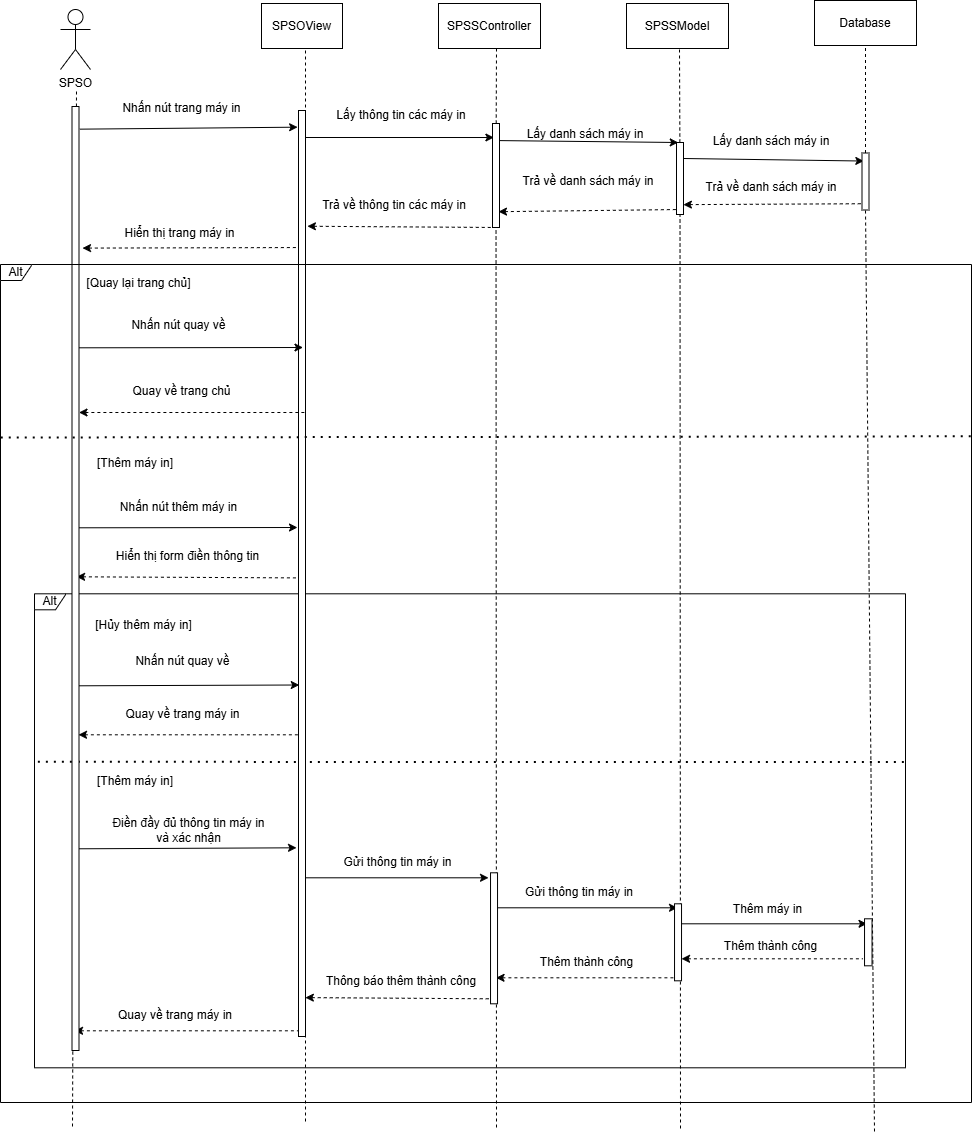

The diagram above was exported from draw.io. Its source (the exported page's mxGraphModel, read from the mxfile embedded in the PNG):
<mxGraphModel dx="1212" dy="647" grid="0" gridSize="10" guides="1" tooltips="1" connect="1" arrows="1" fold="1" page="0" pageScale="1" pageWidth="827" pageHeight="1169" math="0" shadow="0">
  <root>
    <mxCell id="0" />
    <mxCell id="1" parent="0" />
    <mxCell id="dJsZ6Jxsnhw9m8MObzQD-1" value="Alt" style="shape=umlFrame;whiteSpace=wrap;html=1;pointerEvents=0;width=31;height=16;" parent="1" vertex="1">
      <mxGeometry x="40" y="618.3" width="871" height="474" as="geometry" />
    </mxCell>
    <mxCell id="vjVOby9YD-pcAqyyiduy-1" value="SPSO" style="shape=umlActor;verticalLabelPosition=bottom;verticalAlign=top;html=1;" parent="1" vertex="1">
      <mxGeometry x="66" y="34" width="30" height="60" as="geometry" />
    </mxCell>
    <mxCell id="vjVOby9YD-pcAqyyiduy-4" value="SPSOView" style="rounded=0;whiteSpace=wrap;html=1;" parent="1" vertex="1">
      <mxGeometry x="267" y="28" width="81" height="45" as="geometry" />
    </mxCell>
    <mxCell id="vjVOby9YD-pcAqyyiduy-5" value="SPSSController" style="rounded=0;whiteSpace=wrap;html=1;" parent="1" vertex="1">
      <mxGeometry x="444" y="28" width="102" height="45" as="geometry" />
    </mxCell>
    <mxCell id="vjVOby9YD-pcAqyyiduy-6" value="SPSSModel" style="rounded=0;whiteSpace=wrap;html=1;" parent="1" vertex="1">
      <mxGeometry x="632" y="28" width="102" height="45" as="geometry" />
    </mxCell>
    <mxCell id="vjVOby9YD-pcAqyyiduy-7" value="" style="endArrow=none;dashed=1;html=1;rounded=0;" parent="1" edge="1">
      <mxGeometry width="50" height="50" relative="1" as="geometry">
        <mxPoint x="78" y="1151" as="sourcePoint" />
        <mxPoint x="82" y="113" as="targetPoint" />
      </mxGeometry>
    </mxCell>
    <mxCell id="vjVOby9YD-pcAqyyiduy-8" value="" style="endArrow=none;dashed=1;html=1;rounded=0;" parent="1" edge="1">
      <mxGeometry width="50" height="50" relative="1" as="geometry">
        <mxPoint x="311" y="1146" as="sourcePoint" />
        <mxPoint x="311" y="73" as="targetPoint" />
      </mxGeometry>
    </mxCell>
    <mxCell id="vjVOby9YD-pcAqyyiduy-9" value="" style="endArrow=none;dashed=1;html=1;rounded=0;" parent="1" source="4nU--Kgjc2E7KJx-RHM3-9" edge="1">
      <mxGeometry width="50" height="50" relative="1" as="geometry">
        <mxPoint x="502" y="858" as="sourcePoint" />
        <mxPoint x="502" y="73" as="targetPoint" />
      </mxGeometry>
    </mxCell>
    <mxCell id="vjVOby9YD-pcAqyyiduy-10" value="" style="endArrow=none;dashed=1;html=1;rounded=0;" parent="1" source="4nU--Kgjc2E7KJx-RHM3-11" edge="1">
      <mxGeometry width="50" height="50" relative="1" as="geometry">
        <mxPoint x="685" y="866" as="sourcePoint" />
        <mxPoint x="685" y="73" as="targetPoint" />
      </mxGeometry>
    </mxCell>
    <mxCell id="qP5yCn5DM5ZesmPXSaah-1" value="" style="endArrow=classic;html=1;rounded=0;entryX=-0.127;entryY=0.018;entryDx=0;entryDy=0;entryPerimeter=0;exitX=1.119;exitY=0.024;exitDx=0;exitDy=0;exitPerimeter=0;" parent="1" source="4nU--Kgjc2E7KJx-RHM3-4" target="4nU--Kgjc2E7KJx-RHM3-7" edge="1">
      <mxGeometry width="50" height="50" relative="1" as="geometry">
        <mxPoint x="82" y="139" as="sourcePoint" />
        <mxPoint x="313" y="139" as="targetPoint" />
      </mxGeometry>
    </mxCell>
    <mxCell id="qP5yCn5DM5ZesmPXSaah-2" value="Nhấn nút trang máy in" style="text;html=1;align=center;verticalAlign=middle;whiteSpace=wrap;rounded=0;" parent="1" vertex="1">
      <mxGeometry x="103" y="118" width="169" height="30" as="geometry" />
    </mxCell>
    <mxCell id="qP5yCn5DM5ZesmPXSaah-4" value="" style="endArrow=none;html=1;rounded=0;startArrow=classic;startFill=1;endFill=0;dashed=1;exitX=1.5;exitY=0.15;exitDx=0;exitDy=0;exitPerimeter=0;entryX=0.127;entryY=0.148;entryDx=0;entryDy=0;entryPerimeter=0;" parent="1" source="4nU--Kgjc2E7KJx-RHM3-4" target="4nU--Kgjc2E7KJx-RHM3-7" edge="1">
      <mxGeometry width="50" height="50" relative="1" as="geometry">
        <mxPoint x="84.49800000000003" y="279.424" as="sourcePoint" />
        <mxPoint x="309.26199999999994" y="274.996" as="targetPoint" />
      </mxGeometry>
    </mxCell>
    <mxCell id="qP5yCn5DM5ZesmPXSaah-5" value="Hiển thị trang máy in" style="text;html=1;align=center;verticalAlign=middle;resizable=0;points=[];autosize=1;strokeColor=none;fillColor=none;" parent="1" vertex="1">
      <mxGeometry x="120.5" y="245" width="128" height="26" as="geometry" />
    </mxCell>
    <mxCell id="q4ubD-cEmFFvV3Pg_DgD-1" value="" style="endArrow=classic;html=1;rounded=0;entryX=0.095;entryY=0.071;entryDx=0;entryDy=0;exitX=0.896;exitY=0.022;exitDx=0;exitDy=0;exitPerimeter=0;entryPerimeter=0;" parent="1" edge="1">
      <mxGeometry width="50" height="50" relative="1" as="geometry">
        <mxPoint x="311.00199999999995" y="162.00199999999995" as="sourcePoint" />
        <mxPoint x="499.395" y="162.014" as="targetPoint" />
      </mxGeometry>
    </mxCell>
    <mxCell id="q4ubD-cEmFFvV3Pg_DgD-2" value="Lấy thông tin các máy in" style="text;html=1;align=center;verticalAlign=middle;whiteSpace=wrap;rounded=0;" parent="1" vertex="1">
      <mxGeometry x="332.03" y="125" width="150" height="30" as="geometry" />
    </mxCell>
    <mxCell id="q4ubD-cEmFFvV3Pg_DgD-3" value="" style="endArrow=classic;html=1;rounded=0;entryX=0.25;entryY=0;entryDx=0;entryDy=0;exitX=0.574;exitY=0.164;exitDx=0;exitDy=0;exitPerimeter=0;" parent="1" source="4nU--Kgjc2E7KJx-RHM3-9" target="4nU--Kgjc2E7KJx-RHM3-11" edge="1">
      <mxGeometry width="50" height="50" relative="1" as="geometry">
        <mxPoint x="504" y="174" as="sourcePoint" />
        <mxPoint x="686" y="174" as="targetPoint" />
      </mxGeometry>
    </mxCell>
    <mxCell id="q4ubD-cEmFFvV3Pg_DgD-4" value="Lấy danh sách máy in" style="text;html=1;align=center;verticalAlign=middle;whiteSpace=wrap;rounded=0;" parent="1" vertex="1">
      <mxGeometry x="523" y="144" width="136" height="30" as="geometry" />
    </mxCell>
    <mxCell id="q4ubD-cEmFFvV3Pg_DgD-5" value="" style="endArrow=none;html=1;rounded=0;startArrow=classic;startFill=1;endFill=0;dashed=1;exitX=0.857;exitY=0.848;exitDx=0;exitDy=0;entryX=0.25;entryY=0.931;entryDx=0;entryDy=0;exitPerimeter=0;entryPerimeter=0;" parent="1" source="4nU--Kgjc2E7KJx-RHM3-9" target="4nU--Kgjc2E7KJx-RHM3-11" edge="1">
      <mxGeometry width="50" height="50" relative="1" as="geometry">
        <mxPoint x="505" y="217" as="sourcePoint" />
        <mxPoint x="687" y="217" as="targetPoint" />
      </mxGeometry>
    </mxCell>
    <mxCell id="q4ubD-cEmFFvV3Pg_DgD-6" value="Trả về danh sách máy in" style="text;html=1;align=center;verticalAlign=middle;whiteSpace=wrap;rounded=0;" parent="1" vertex="1">
      <mxGeometry x="526" y="191" width="136" height="30" as="geometry" />
    </mxCell>
    <mxCell id="q4ubD-cEmFFvV3Pg_DgD-7" value="Trả về thông tin các máy in" style="text;html=1;align=center;verticalAlign=middle;whiteSpace=wrap;rounded=0;" parent="1" vertex="1">
      <mxGeometry x="326" y="215" width="148" height="30" as="geometry" />
    </mxCell>
    <mxCell id="q4ubD-cEmFFvV3Pg_DgD-8" value="" style="endArrow=none;html=1;rounded=0;startArrow=classic;startFill=1;endFill=0;dashed=1;exitX=1.27;exitY=0.125;exitDx=0;exitDy=0;exitPerimeter=0;entryX=0.75;entryY=1;entryDx=0;entryDy=0;" parent="1" source="4nU--Kgjc2E7KJx-RHM3-7" target="4nU--Kgjc2E7KJx-RHM3-9" edge="1">
      <mxGeometry width="50" height="50" relative="1" as="geometry">
        <mxPoint x="315" y="245" as="sourcePoint" />
        <mxPoint x="497" y="245" as="targetPoint" />
      </mxGeometry>
    </mxCell>
    <mxCell id="q4ubD-cEmFFvV3Pg_DgD-9" value="" style="endArrow=classic;html=1;rounded=0;entryX=0;entryY=0.261;entryDx=0;entryDy=0;entryPerimeter=0;" parent="1" edge="1">
      <mxGeometry width="50" height="50" relative="1" as="geometry">
        <mxPoint x="79" y="552.3" as="sourcePoint" />
        <mxPoint x="303" y="552" as="targetPoint" />
      </mxGeometry>
    </mxCell>
    <mxCell id="q4ubD-cEmFFvV3Pg_DgD-10" value="Nhấn nút thêm máy in" style="text;html=1;align=center;verticalAlign=middle;whiteSpace=wrap;rounded=0;" parent="1" vertex="1">
      <mxGeometry x="100" y="517" width="169" height="30" as="geometry" />
    </mxCell>
    <mxCell id="q4ubD-cEmFFvV3Pg_DgD-11" value="" style="endArrow=classic;html=1;rounded=0;entryX=0;entryY=0.5;entryDx=0;entryDy=0;" parent="1" edge="1">
      <mxGeometry width="50" height="50" relative="1" as="geometry">
        <mxPoint x="82.03" y="873.3" as="sourcePoint" />
        <mxPoint x="302.03" y="872.3" as="targetPoint" />
      </mxGeometry>
    </mxCell>
    <mxCell id="q4ubD-cEmFFvV3Pg_DgD-12" value="Điền đầy đủ thông tin máy in và xác nhận" style="text;html=1;align=center;verticalAlign=middle;whiteSpace=wrap;rounded=0;" parent="1" vertex="1">
      <mxGeometry x="110.03" y="840.3" width="169" height="30" as="geometry" />
    </mxCell>
    <mxCell id="q4ubD-cEmFFvV3Pg_DgD-14" value="" style="endArrow=none;html=1;rounded=0;startArrow=classic;startFill=1;endFill=0;dashed=1;exitX=0.963;exitY=0.331;exitDx=0;exitDy=0;exitPerimeter=0;entryX=0;entryY=0.333;entryDx=0;entryDy=0;entryPerimeter=0;" parent="1" edge="1">
      <mxGeometry width="50" height="50" relative="1" as="geometry">
        <mxPoint x="82.06099999999998" y="601.299" as="sourcePoint" />
        <mxPoint x="303" y="602.4000000000001" as="targetPoint" />
      </mxGeometry>
    </mxCell>
    <mxCell id="q4ubD-cEmFFvV3Pg_DgD-15" value="Hiển thị form điền thông tin" style="text;html=1;align=center;verticalAlign=middle;resizable=0;points=[];autosize=1;strokeColor=none;fillColor=none;" parent="1" vertex="1">
      <mxGeometry x="112" y="568.3" width="161" height="26" as="geometry" />
    </mxCell>
    <mxCell id="q4ubD-cEmFFvV3Pg_DgD-17" value="" style="endArrow=classic;html=1;rounded=0;" parent="1" edge="1">
      <mxGeometry width="50" height="50" relative="1" as="geometry">
        <mxPoint x="308.03" y="902.3" as="sourcePoint" />
        <mxPoint x="494.03" y="902.3" as="targetPoint" />
      </mxGeometry>
    </mxCell>
    <mxCell id="q4ubD-cEmFFvV3Pg_DgD-18" value="Gửi thông tin máy in" style="text;html=1;align=center;verticalAlign=middle;whiteSpace=wrap;rounded=0;" parent="1" vertex="1">
      <mxGeometry x="339.53" y="872.3" width="127" height="30" as="geometry" />
    </mxCell>
    <mxCell id="q4ubD-cEmFFvV3Pg_DgD-19" value="" style="endArrow=classic;html=1;rounded=0;" parent="1" edge="1">
      <mxGeometry width="50" height="50" relative="1" as="geometry">
        <mxPoint x="501.03" y="932.3" as="sourcePoint" />
        <mxPoint x="683.03" y="932.3" as="targetPoint" />
      </mxGeometry>
    </mxCell>
    <mxCell id="q4ubD-cEmFFvV3Pg_DgD-20" value="Gửi thông tin máy in" style="text;html=1;align=center;verticalAlign=middle;whiteSpace=wrap;rounded=0;" parent="1" vertex="1">
      <mxGeometry x="517.03" y="902.3" width="136" height="30" as="geometry" />
    </mxCell>
    <mxCell id="q4ubD-cEmFFvV3Pg_DgD-21" value="" style="endArrow=none;html=1;rounded=0;startArrow=classic;startFill=1;endFill=0;dashed=1;" parent="1" edge="1">
      <mxGeometry width="50" height="50" relative="1" as="geometry">
        <mxPoint x="501.53" y="1002.3" as="sourcePoint" />
        <mxPoint x="682.53" y="1002.3" as="targetPoint" />
      </mxGeometry>
    </mxCell>
    <mxCell id="q4ubD-cEmFFvV3Pg_DgD-22" value="" style="endArrow=none;html=1;rounded=0;startArrow=classic;startFill=1;endFill=0;dashed=1;exitX=1.259;exitY=0.714;exitDx=0;exitDy=0;exitPerimeter=0;" parent="1" edge="1">
      <mxGeometry width="50" height="50" relative="1" as="geometry">
        <mxPoint x="310.8430000000001" y="1022.0999999999999" as="sourcePoint" />
        <mxPoint x="496.03" y="1023.3" as="targetPoint" />
      </mxGeometry>
    </mxCell>
    <mxCell id="q4ubD-cEmFFvV3Pg_DgD-24" value="Thông báo thêm thành công" style="text;html=1;align=center;verticalAlign=middle;whiteSpace=wrap;rounded=0;" parent="1" vertex="1">
      <mxGeometry x="326.03" y="991.3" width="162" height="30" as="geometry" />
    </mxCell>
    <mxCell id="q4ubD-cEmFFvV3Pg_DgD-25" value="" style="endArrow=none;html=1;rounded=0;startArrow=classic;startFill=1;endFill=0;dashed=1;" parent="1" edge="1">
      <mxGeometry width="50" height="50" relative="1" as="geometry">
        <mxPoint x="80.03" y="1055.3" as="sourcePoint" />
        <mxPoint x="308.03" y="1055.3" as="targetPoint" />
      </mxGeometry>
    </mxCell>
    <mxCell id="q4ubD-cEmFFvV3Pg_DgD-26" value="Quay về trang máy in" style="text;html=1;align=center;verticalAlign=middle;whiteSpace=wrap;rounded=0;" parent="1" vertex="1">
      <mxGeometry x="104.03" y="1025.3" width="154" height="30" as="geometry" />
    </mxCell>
    <mxCell id="q4ubD-cEmFFvV3Pg_DgD-27" value="" style="endArrow=none;dashed=1;html=1;dashPattern=1 3;strokeWidth=2;rounded=0;entryX=0.998;entryY=0.661;entryDx=0;entryDy=0;entryPerimeter=0;" parent="1" edge="1">
      <mxGeometry width="50" height="50" relative="1" as="geometry">
        <mxPoint x="43.370000000000005" y="786.3" as="sourcePoint" />
        <mxPoint x="911.6279999999998" y="786.614" as="targetPoint" />
      </mxGeometry>
    </mxCell>
    <mxCell id="q4ubD-cEmFFvV3Pg_DgD-28" value="[Thêm máy in]" style="text;html=1;align=center;verticalAlign=middle;whiteSpace=wrap;rounded=0;" parent="1" vertex="1">
      <mxGeometry x="94.03" y="791.3" width="94" height="30" as="geometry" />
    </mxCell>
    <mxCell id="q4ubD-cEmFFvV3Pg_DgD-29" value="" style="endArrow=classic;html=1;rounded=0;entryX=0.254;entryY=0.486;entryDx=0;entryDy=0;entryPerimeter=0;" parent="1" edge="1">
      <mxGeometry width="50" height="50" relative="1" as="geometry">
        <mxPoint x="83.54" y="710.3" as="sourcePoint" />
        <mxPoint x="304.778" y="709.5" as="targetPoint" />
      </mxGeometry>
    </mxCell>
    <mxCell id="q4ubD-cEmFFvV3Pg_DgD-30" value="Nhấn nút quay về" style="text;html=1;align=center;verticalAlign=middle;whiteSpace=wrap;rounded=0;" parent="1" vertex="1">
      <mxGeometry x="104" y="671.3" width="169" height="30" as="geometry" />
    </mxCell>
    <mxCell id="q4ubD-cEmFFvV3Pg_DgD-31" value="" style="endArrow=none;html=1;rounded=0;startArrow=classic;startFill=1;endFill=0;dashed=1;" parent="1" edge="1">
      <mxGeometry width="50" height="50" relative="1" as="geometry">
        <mxPoint x="84" y="759.3" as="sourcePoint" />
        <mxPoint x="312" y="759.3" as="targetPoint" />
      </mxGeometry>
    </mxCell>
    <mxCell id="4nU--Kgjc2E7KJx-RHM3-1" value="Quay về trang máy in" style="text;html=1;align=center;verticalAlign=middle;whiteSpace=wrap;rounded=0;" parent="1" vertex="1">
      <mxGeometry x="104" y="724.3" width="169" height="30" as="geometry" />
    </mxCell>
    <mxCell id="4nU--Kgjc2E7KJx-RHM3-2" value="[Hủy thêm máy in]" style="text;html=1;align=center;verticalAlign=middle;whiteSpace=wrap;rounded=0;" parent="1" vertex="1">
      <mxGeometry x="89.5" y="635.3" width="119" height="30" as="geometry" />
    </mxCell>
    <mxCell id="4nU--Kgjc2E7KJx-RHM3-4" value="" style="rounded=0;whiteSpace=wrap;html=1;" parent="1" vertex="1">
      <mxGeometry x="77.5" y="131" width="7" height="944" as="geometry" />
    </mxCell>
    <mxCell id="4nU--Kgjc2E7KJx-RHM3-6" value="Thêm thành công" style="text;html=1;align=center;verticalAlign=middle;resizable=0;points=[];autosize=1;strokeColor=none;fillColor=none;" parent="1" vertex="1">
      <mxGeometry x="536.53" y="974.3" width="111" height="26" as="geometry" />
    </mxCell>
    <mxCell id="4nU--Kgjc2E7KJx-RHM3-7" value="" style="rounded=0;whiteSpace=wrap;html=1;" parent="1" vertex="1">
      <mxGeometry x="304" y="135" width="7" height="926" as="geometry" />
    </mxCell>
    <mxCell id="4nU--Kgjc2E7KJx-RHM3-10" value="" style="endArrow=none;dashed=1;html=1;rounded=0;" parent="1" target="4nU--Kgjc2E7KJx-RHM3-9" edge="1">
      <mxGeometry width="50" height="50" relative="1" as="geometry">
        <mxPoint x="502" y="1152" as="sourcePoint" />
        <mxPoint x="502" y="73" as="targetPoint" />
      </mxGeometry>
    </mxCell>
    <mxCell id="4nU--Kgjc2E7KJx-RHM3-9" value="" style="rounded=0;whiteSpace=wrap;html=1;" parent="1" vertex="1">
      <mxGeometry x="498" y="148" width="7" height="104" as="geometry" />
    </mxCell>
    <mxCell id="4nU--Kgjc2E7KJx-RHM3-12" value="" style="endArrow=none;dashed=1;html=1;rounded=0;" parent="1" target="4nU--Kgjc2E7KJx-RHM3-11" edge="1">
      <mxGeometry width="50" height="50" relative="1" as="geometry">
        <mxPoint x="686" y="1153" as="sourcePoint" />
        <mxPoint x="685" y="73" as="targetPoint" />
      </mxGeometry>
    </mxCell>
    <mxCell id="4nU--Kgjc2E7KJx-RHM3-11" value="" style="rounded=0;whiteSpace=wrap;html=1;" parent="1" vertex="1">
      <mxGeometry x="682" y="167" width="7" height="72" as="geometry" />
    </mxCell>
    <mxCell id="4nU--Kgjc2E7KJx-RHM3-13" value="" style="rounded=0;whiteSpace=wrap;html=1;" parent="1" vertex="1">
      <mxGeometry x="680.03" y="928.3" width="7" height="77" as="geometry" />
    </mxCell>
    <mxCell id="4nU--Kgjc2E7KJx-RHM3-16" value="" style="endArrow=none;dashed=1;html=1;rounded=0;" parent="1" target="4nU--Kgjc2E7KJx-RHM3-15" edge="1">
      <mxGeometry width="50" height="50" relative="1" as="geometry">
        <mxPoint x="497.53" y="1024.3" as="sourcePoint" />
        <mxPoint x="497.53" y="418.3" as="targetPoint" />
      </mxGeometry>
    </mxCell>
    <mxCell id="4nU--Kgjc2E7KJx-RHM3-15" value="" style="rounded=0;whiteSpace=wrap;html=1;" parent="1" vertex="1">
      <mxGeometry x="496.03" y="897.3" width="7" height="131" as="geometry" />
    </mxCell>
    <mxCell id="T-jYLG6nXYrQUPa8nunw-1" value="Database" style="rounded=0;whiteSpace=wrap;html=1;" parent="1" vertex="1">
      <mxGeometry x="820" y="25" width="102" height="45" as="geometry" />
    </mxCell>
    <mxCell id="T-jYLG6nXYrQUPa8nunw-3" value="" style="endArrow=none;dashed=1;html=1;rounded=0;entryX=0.5;entryY=1;entryDx=0;entryDy=0;" parent="1" source="Mhjk0cgOJlB_USYPaIHl-6" target="T-jYLG6nXYrQUPa8nunw-1" edge="1">
      <mxGeometry width="50" height="50" relative="1" as="geometry">
        <mxPoint x="873" y="865" as="sourcePoint" />
        <mxPoint x="874" y="160" as="targetPoint" />
      </mxGeometry>
    </mxCell>
    <mxCell id="T-jYLG6nXYrQUPa8nunw-5" value="" style="endArrow=classic;html=1;rounded=0;entryX=0.262;entryY=0.141;entryDx=0;entryDy=0;exitX=0.574;exitY=0.164;exitDx=0;exitDy=0;exitPerimeter=0;entryPerimeter=0;" parent="1" target="Mhjk0cgOJlB_USYPaIHl-6" edge="1">
      <mxGeometry width="50" height="50" relative="1" as="geometry">
        <mxPoint x="689" y="183" as="sourcePoint" />
        <mxPoint x="871" y="185" as="targetPoint" />
      </mxGeometry>
    </mxCell>
    <mxCell id="T-jYLG6nXYrQUPa8nunw-7" value="" style="endArrow=none;html=1;rounded=0;startArrow=classic;startFill=1;endFill=0;dashed=1;entryX=0.135;entryY=0.89;entryDx=0;entryDy=0;entryPerimeter=0;exitX=0.984;exitY=0.863;exitDx=0;exitDy=0;exitPerimeter=0;" parent="1" source="4nU--Kgjc2E7KJx-RHM3-11" target="Mhjk0cgOJlB_USYPaIHl-6" edge="1">
      <mxGeometry width="50" height="50" relative="1" as="geometry">
        <mxPoint x="710" y="261" as="sourcePoint" />
        <mxPoint x="852" y="268" as="targetPoint" />
      </mxGeometry>
    </mxCell>
    <mxCell id="Mhjk0cgOJlB_USYPaIHl-1" value="Lấy danh sách máy in" style="text;html=1;align=center;verticalAlign=middle;whiteSpace=wrap;rounded=0;" parent="1" vertex="1">
      <mxGeometry x="709" y="151" width="136" height="30" as="geometry" />
    </mxCell>
    <mxCell id="Mhjk0cgOJlB_USYPaIHl-2" value="Trả về danh sách máy in" style="text;html=1;align=center;verticalAlign=middle;whiteSpace=wrap;rounded=0;" parent="1" vertex="1">
      <mxGeometry x="709" y="197" width="136" height="30" as="geometry" />
    </mxCell>
    <mxCell id="Mhjk0cgOJlB_USYPaIHl-7" value="" style="endArrow=none;dashed=1;html=1;rounded=0;entryX=0.5;entryY=1;entryDx=0;entryDy=0;" parent="1" target="Mhjk0cgOJlB_USYPaIHl-6" edge="1">
      <mxGeometry width="50" height="50" relative="1" as="geometry">
        <mxPoint x="880" y="1156" as="sourcePoint" />
        <mxPoint x="871" y="70" as="targetPoint" />
      </mxGeometry>
    </mxCell>
    <mxCell id="Mhjk0cgOJlB_USYPaIHl-6" value="" style="rounded=0;whiteSpace=wrap;html=1;" parent="1" vertex="1">
      <mxGeometry x="867.5" y="177.5" width="7" height="57" as="geometry" />
    </mxCell>
    <mxCell id="Mhjk0cgOJlB_USYPaIHl-8" value="" style="endArrow=classic;html=1;rounded=0;" parent="1" edge="1">
      <mxGeometry width="50" height="50" relative="1" as="geometry">
        <mxPoint x="686.53" y="948.3" as="sourcePoint" />
        <mxPoint x="872.53" y="948.3" as="targetPoint" />
      </mxGeometry>
    </mxCell>
    <mxCell id="Mhjk0cgOJlB_USYPaIHl-9" value="" style="rounded=0;whiteSpace=wrap;html=1;" parent="1" vertex="1">
      <mxGeometry x="870.03" y="943.3" width="7.5" height="47" as="geometry" />
    </mxCell>
    <mxCell id="Mhjk0cgOJlB_USYPaIHl-11" value="Thêm máy in" style="text;html=1;align=center;verticalAlign=middle;resizable=0;points=[];autosize=1;strokeColor=none;fillColor=none;" parent="1" vertex="1">
      <mxGeometry x="729.03" y="921.3" width="87" height="26" as="geometry" />
    </mxCell>
    <mxCell id="Mhjk0cgOJlB_USYPaIHl-12" value="" style="endArrow=none;html=1;rounded=0;startArrow=classic;startFill=1;endFill=0;dashed=1;" parent="1" edge="1">
      <mxGeometry width="50" height="50" relative="1" as="geometry">
        <mxPoint x="687.03" y="983.3" as="sourcePoint" />
        <mxPoint x="868.03" y="983.3" as="targetPoint" />
      </mxGeometry>
    </mxCell>
    <mxCell id="Mhjk0cgOJlB_USYPaIHl-13" value="Thêm thành công" style="text;html=1;align=center;verticalAlign=middle;resizable=0;points=[];autosize=1;strokeColor=none;fillColor=none;" parent="1" vertex="1">
      <mxGeometry x="720.03" y="958.3" width="111" height="26" as="geometry" />
    </mxCell>
    <mxCell id="Mhjk0cgOJlB_USYPaIHl-14" value="" style="endArrow=classic;html=1;rounded=0;entryX=0;entryY=0.261;entryDx=0;entryDy=0;entryPerimeter=0;" parent="1" edge="1">
      <mxGeometry width="50" height="50" relative="1" as="geometry">
        <mxPoint x="84.5" y="372.29999999999995" as="sourcePoint" />
        <mxPoint x="308.5" y="372" as="targetPoint" />
      </mxGeometry>
    </mxCell>
    <mxCell id="Mhjk0cgOJlB_USYPaIHl-15" value="" style="endArrow=none;html=1;rounded=0;startArrow=classic;startFill=1;endFill=0;dashed=1;" parent="1" edge="1">
      <mxGeometry width="50" height="50" relative="1" as="geometry">
        <mxPoint x="84.5" y="436.99999999999994" as="sourcePoint" />
        <mxPoint x="312.5" y="436.99999999999994" as="targetPoint" />
      </mxGeometry>
    </mxCell>
    <mxCell id="Mhjk0cgOJlB_USYPaIHl-16" value="Nhấn nút quay về" style="text;html=1;align=center;verticalAlign=middle;whiteSpace=wrap;rounded=0;" parent="1" vertex="1">
      <mxGeometry x="100" y="334.99999999999994" width="169" height="30" as="geometry" />
    </mxCell>
    <mxCell id="Mhjk0cgOJlB_USYPaIHl-17" value="Quay về trang chủ" style="text;html=1;align=center;verticalAlign=middle;whiteSpace=wrap;rounded=0;" parent="1" vertex="1">
      <mxGeometry x="103" y="400.99999999999994" width="169" height="30" as="geometry" />
    </mxCell>
    <mxCell id="Mhjk0cgOJlB_USYPaIHl-18" value="Alt" style="shape=umlFrame;whiteSpace=wrap;html=1;pointerEvents=0;width=31;height=16;" parent="1" vertex="1">
      <mxGeometry x="6" y="289" width="971" height="838" as="geometry" />
    </mxCell>
    <mxCell id="Mhjk0cgOJlB_USYPaIHl-19" value="[Quay lại trang chủ]" style="text;html=1;align=center;verticalAlign=middle;whiteSpace=wrap;rounded=0;" parent="1" vertex="1">
      <mxGeometry x="84.5" y="292.99999999999994" width="119" height="30" as="geometry" />
    </mxCell>
    <mxCell id="Mhjk0cgOJlB_USYPaIHl-20" value="" style="endArrow=none;dashed=1;html=1;dashPattern=1 3;strokeWidth=2;rounded=0;entryX=1.001;entryY=0.205;entryDx=0;entryDy=0;entryPerimeter=0;" parent="1" target="Mhjk0cgOJlB_USYPaIHl-18" edge="1">
      <mxGeometry width="50" height="50" relative="1" as="geometry">
        <mxPoint x="6.240000000000002" y="461.99999999999994" as="sourcePoint" />
        <mxPoint x="874.4979999999998" y="462.314" as="targetPoint" />
      </mxGeometry>
    </mxCell>
    <mxCell id="Mhjk0cgOJlB_USYPaIHl-21" value="[Thêm máy in]" style="text;html=1;align=center;verticalAlign=middle;whiteSpace=wrap;rounded=0;" parent="1" vertex="1">
      <mxGeometry x="94.03" y="472.99999999999994" width="94" height="30" as="geometry" />
    </mxCell>
  </root>
</mxGraphModel>